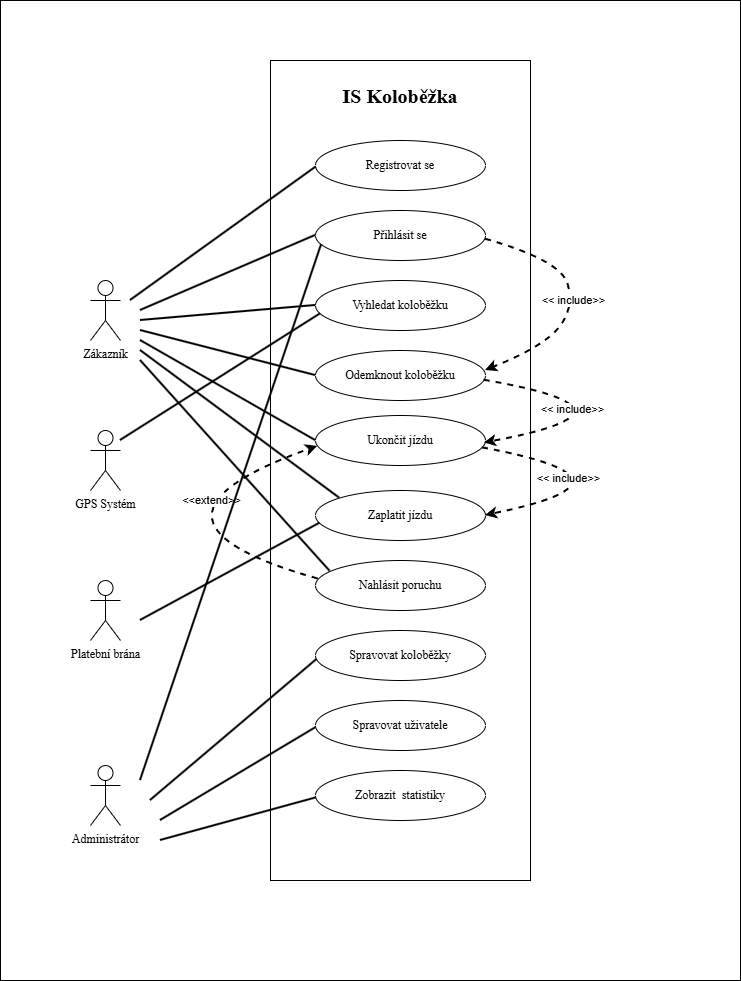

The diagram above was exported from draw.io. Its source (the exported page's mxGraphModel, read from the mxfile embedded in the PNG):
<mxGraphModel dx="1764" dy="1104" grid="1" gridSize="10" guides="1" tooltips="1" connect="1" arrows="1" fold="1" page="1" pageScale="1" pageWidth="827" pageHeight="1169" math="0" shadow="0">
  <root>
    <mxCell id="0" />
    <mxCell id="1" parent="0" />
    <mxCell id="0KUuxckjygMu5Qt2zBBa-2" parent="1" style="rounded=0;whiteSpace=wrap;html=1;fontFamily=Helvetica;fontSize=11;fontColor=default;labelBackgroundColor=default;" value="" vertex="1">
      <mxGeometry height="980" width="740" x="-50" y="20" as="geometry" />
    </mxCell>
    <mxCell id="v2yoBgFt_qEluNQkOqb9-1" parent="1" style="shape=umlActor;verticalLabelPosition=bottom;verticalAlign=top;html=1;outlineConnect=0;fontFamily=Times New Roman;" value="Zákazník" vertex="1">
      <mxGeometry height="60" width="30" x="40" y="300" as="geometry" />
    </mxCell>
    <mxCell id="v2yoBgFt_qEluNQkOqb9-3" parent="1" style="shape=umlActor;verticalLabelPosition=bottom;verticalAlign=top;html=1;outlineConnect=0;fontFamily=Times New Roman;" value="Administrátor" vertex="1">
      <mxGeometry height="60" width="30" x="40" y="785" as="geometry" />
    </mxCell>
    <mxCell id="v2yoBgFt_qEluNQkOqb9-5" parent="1" style="rounded=0;whiteSpace=wrap;html=1;" value="" vertex="1">
      <mxGeometry height="820" width="260" x="220" y="80" as="geometry" />
    </mxCell>
    <mxCell id="v2yoBgFt_qEluNQkOqb9-6" parent="1" style="text;html=1;whiteSpace=wrap;strokeColor=none;fillColor=none;align=center;verticalAlign=middle;rounded=0;fontSize=20;fontFamily=Times New Roman;" value="&lt;b&gt;IS Koloběžka&lt;/b&gt;" vertex="1">
      <mxGeometry height="30" width="140" x="280" y="100" as="geometry" />
    </mxCell>
    <mxCell id="v2yoBgFt_qEluNQkOqb9-8" parent="1" style="shape=umlActor;verticalLabelPosition=bottom;verticalAlign=top;html=1;outlineConnect=0;fontFamily=Times New Roman;" value="Platební brána" vertex="1">
      <mxGeometry height="60" width="30" x="40" y="600" as="geometry" />
    </mxCell>
    <mxCell id="v2yoBgFt_qEluNQkOqb9-9" parent="1" style="shape=umlActor;verticalLabelPosition=bottom;verticalAlign=top;html=1;outlineConnect=0;fontFamily=Times New Roman;" value="GPS Systém" vertex="1">
      <mxGeometry height="60" width="30" x="40" y="450" as="geometry" />
    </mxCell>
    <mxCell id="v2yoBgFt_qEluNQkOqb9-10" parent="1" style="ellipse;whiteSpace=wrap;html=1;fontFamily=Times New Roman;" value="Přihlásit se" vertex="1">
      <mxGeometry height="50" width="170" x="265" y="230" as="geometry" />
    </mxCell>
    <mxCell id="v2yoBgFt_qEluNQkOqb9-11" parent="1" style="ellipse;whiteSpace=wrap;html=1;fontFamily=Times New Roman;" value="Registrovat se" vertex="1">
      <mxGeometry height="50" width="170" x="265" y="160" as="geometry" />
    </mxCell>
    <mxCell id="v2yoBgFt_qEluNQkOqb9-13" parent="1" style="ellipse;whiteSpace=wrap;html=1;fontFamily=Times New Roman;" value="Vyhledat koloběžku" vertex="1">
      <mxGeometry height="50" width="170" x="265" y="300" as="geometry" />
    </mxCell>
    <mxCell id="v2yoBgFt_qEluNQkOqb9-14" parent="1" style="ellipse;whiteSpace=wrap;html=1;fontFamily=Times New Roman;" value="Odemknout koloběžku" vertex="1">
      <mxGeometry height="50" width="170" x="265" y="370" as="geometry" />
    </mxCell>
    <mxCell id="v2yoBgFt_qEluNQkOqb9-15" parent="1" style="ellipse;whiteSpace=wrap;html=1;fontFamily=Times New Roman;" value="Ukončit jízdu" vertex="1">
      <mxGeometry height="50" width="170" x="265" y="435" as="geometry" />
    </mxCell>
    <mxCell id="v2yoBgFt_qEluNQkOqb9-16" parent="1" style="ellipse;whiteSpace=wrap;html=1;fontFamily=Times New Roman;" value="Zaplatit jízdu" vertex="1">
      <mxGeometry height="50" width="170" x="265" y="510" as="geometry" />
    </mxCell>
    <mxCell id="v2yoBgFt_qEluNQkOqb9-17" parent="1" style="ellipse;whiteSpace=wrap;html=1;fontFamily=Times New Roman;" value="Nahlásit poruchu" vertex="1">
      <mxGeometry height="50" width="170" x="265" y="580" as="geometry" />
    </mxCell>
    <mxCell id="v2yoBgFt_qEluNQkOqb9-18" parent="1" style="ellipse;whiteSpace=wrap;html=1;fontFamily=Times New Roman;" value="Spravovat koloběžky" vertex="1">
      <mxGeometry height="50" width="170" x="265" y="650" as="geometry" />
    </mxCell>
    <mxCell id="v2yoBgFt_qEluNQkOqb9-19" parent="1" style="ellipse;whiteSpace=wrap;html=1;fontFamily=Times New Roman;" value="Spravovat uživatele" vertex="1">
      <mxGeometry height="50" width="170" x="265" y="720" as="geometry" />
    </mxCell>
    <mxCell id="v2yoBgFt_qEluNQkOqb9-20" parent="1" style="ellipse;whiteSpace=wrap;html=1;fontFamily=Times New Roman;" value="Zobrazit&amp;nbsp; statistiky" vertex="1">
      <mxGeometry height="50" width="170" x="265" y="790" as="geometry" />
    </mxCell>
    <mxCell id="v2yoBgFt_qEluNQkOqb9-26" edge="1" parent="1" style="endArrow=classic;html=1;rounded=0;strokeWidth=2;exitX=0.972;exitY=0.648;exitDx=0;exitDy=0;exitPerimeter=0;curved=1;strokeColor=default;entryX=1;entryY=0.4;entryDx=0;entryDy=0;entryPerimeter=0;dashed=1;" target="v2yoBgFt_qEluNQkOqb9-14" value="&amp;lt;&amp;lt; include&amp;gt;&amp;gt;">
      <mxGeometry height="50" relative="1" width="50" as="geometry">
        <Array as="points">
          <mxPoint x="510" y="280" />
          <mxPoint x="524.76" y="326.3" />
          <mxPoint x="494.76" y="366.3" />
        </Array>
        <mxPoint x="434.9999999999999" y="258.7000000000001" as="sourcePoint" />
        <mxPoint x="430" y="400" as="targetPoint" />
      </mxGeometry>
    </mxCell>
    <mxCell id="v2yoBgFt_qEluNQkOqb9-27" edge="1" parent="1" source="v2yoBgFt_qEluNQkOqb9-14" style="endArrow=classic;html=1;rounded=0;strokeWidth=2;curved=1;strokeColor=default;entryX=0.994;entryY=0.549;entryDx=0;entryDy=0;entryPerimeter=0;dashed=1;exitX=0.991;exitY=0.595;exitDx=0;exitDy=0;exitPerimeter=0;" target="v2yoBgFt_qEluNQkOqb9-15" value="&amp;lt;&amp;lt; include&amp;gt;&amp;gt;">
      <mxGeometry height="50" relative="1" width="50" x="-0.4875" y="-14" as="geometry">
        <mxPoint as="offset" />
        <Array as="points">
          <mxPoint x="610" y="430" />
        </Array>
        <mxPoint x="440" y="400" as="sourcePoint" />
        <mxPoint x="500.0000000000001" y="471.2999999999999" as="targetPoint" />
      </mxGeometry>
    </mxCell>
    <mxCell id="v2yoBgFt_qEluNQkOqb9-28" edge="1" parent="1" source="v2yoBgFt_qEluNQkOqb9-15" style="endArrow=classic;html=1;rounded=0;strokeWidth=2;curved=1;strokeColor=default;entryX=1;entryY=0.5;entryDx=0;entryDy=0;dashed=1;exitX=0.981;exitY=0.646;exitDx=0;exitDy=0;exitPerimeter=0;" target="v2yoBgFt_qEluNQkOqb9-16" value="&amp;lt;&amp;lt; include&amp;gt;&amp;gt;">
      <mxGeometry height="50" relative="1" width="50" x="-0.4875" y="-14" as="geometry">
        <mxPoint as="offset" />
        <Array as="points">
          <mxPoint x="607" y="500" />
        </Array>
        <mxPoint x="430" y="470" as="sourcePoint" />
        <mxPoint x="431" y="532" as="targetPoint" />
      </mxGeometry>
    </mxCell>
    <mxCell id="v2yoBgFt_qEluNQkOqb9-29" edge="1" parent="1" source="v2yoBgFt_qEluNQkOqb9-17" style="endArrow=classic;html=1;rounded=0;strokeWidth=2;curved=1;strokeColor=default;entryX=0.013;entryY=0.618;entryDx=0;entryDy=0;dashed=1;exitX=0.016;exitY=0.371;exitDx=0;exitDy=0;exitPerimeter=0;entryPerimeter=0;" target="v2yoBgFt_qEluNQkOqb9-15" value="&amp;lt;&amp;lt;extend&amp;gt;&amp;gt;">
      <mxGeometry height="50" relative="1" width="50" x="0.4532" y="-15" as="geometry">
        <mxPoint as="offset" />
        <Array as="points">
          <mxPoint x="60" y="540" />
        </Array>
        <mxPoint x="280.00000000000006" y="584.6500000000001" as="sourcePoint" />
        <mxPoint x="274.72999999999996" y="461" as="targetPoint" />
      </mxGeometry>
    </mxCell>
    <mxCell id="v2yoBgFt_qEluNQkOqb9-30" edge="1" parent="1" style="endArrow=none;html=1;rounded=1;strokeColor=default;strokeWidth=2;align=center;verticalAlign=middle;fontFamily=Helvetica;fontSize=11;fontColor=default;labelBackgroundColor=default;curved=0;entryX=0.002;entryY=0.535;entryDx=0;entryDy=0;entryPerimeter=0;" target="v2yoBgFt_qEluNQkOqb9-11" value="">
      <mxGeometry height="50" relative="1" width="50" as="geometry">
        <mxPoint x="80" y="320" as="sourcePoint" />
        <mxPoint x="170" y="270" as="targetPoint" />
      </mxGeometry>
    </mxCell>
    <mxCell id="v2yoBgFt_qEluNQkOqb9-31" edge="1" parent="1" style="endArrow=none;html=1;rounded=1;strokeColor=default;strokeWidth=2;align=center;verticalAlign=middle;fontFamily=Helvetica;fontSize=11;fontColor=default;labelBackgroundColor=default;curved=0;entryX=0;entryY=0.5;entryDx=0;entryDy=0;" target="v2yoBgFt_qEluNQkOqb9-10" value="">
      <mxGeometry height="50" relative="1" width="50" as="geometry">
        <mxPoint x="90" y="330" as="sourcePoint" />
        <mxPoint x="345" y="260" as="targetPoint" />
      </mxGeometry>
    </mxCell>
    <mxCell id="v2yoBgFt_qEluNQkOqb9-32" edge="1" parent="1" style="endArrow=none;html=1;rounded=1;strokeColor=default;strokeWidth=2;align=center;verticalAlign=middle;fontFamily=Helvetica;fontSize=11;fontColor=default;labelBackgroundColor=default;curved=0;entryX=0;entryY=0.5;entryDx=0;entryDy=0;" target="v2yoBgFt_qEluNQkOqb9-13" value="">
      <mxGeometry height="50" relative="1" width="50" as="geometry">
        <mxPoint x="90" y="340" as="sourcePoint" />
        <mxPoint x="315" y="300" as="targetPoint" />
      </mxGeometry>
    </mxCell>
    <mxCell id="v2yoBgFt_qEluNQkOqb9-33" edge="1" parent="1" style="endArrow=none;html=1;rounded=1;strokeColor=default;strokeWidth=2;align=center;verticalAlign=middle;fontFamily=Helvetica;fontSize=11;fontColor=default;labelBackgroundColor=default;curved=0;entryX=0;entryY=0.5;entryDx=0;entryDy=0;" target="v2yoBgFt_qEluNQkOqb9-14" value="">
      <mxGeometry height="50" relative="1" width="50" as="geometry">
        <mxPoint x="90" y="350" as="sourcePoint" />
        <mxPoint x="395" y="360" as="targetPoint" />
      </mxGeometry>
    </mxCell>
    <mxCell id="v2yoBgFt_qEluNQkOqb9-34" edge="1" parent="1" style="endArrow=none;html=1;rounded=1;strokeColor=default;strokeWidth=2;align=center;verticalAlign=middle;fontFamily=Helvetica;fontSize=11;fontColor=default;labelBackgroundColor=default;curved=0;entryX=0;entryY=0.5;entryDx=0;entryDy=0;" target="v2yoBgFt_qEluNQkOqb9-15" value="">
      <mxGeometry height="50" relative="1" width="50" as="geometry">
        <mxPoint x="90" y="360" as="sourcePoint" />
        <mxPoint x="345" y="350" as="targetPoint" />
      </mxGeometry>
    </mxCell>
    <mxCell id="v2yoBgFt_qEluNQkOqb9-35" edge="1" parent="1" style="endArrow=none;html=1;rounded=1;strokeColor=default;strokeWidth=2;align=center;verticalAlign=middle;fontFamily=Helvetica;fontSize=11;fontColor=default;labelBackgroundColor=default;curved=0;entryX=0;entryY=0;entryDx=0;entryDy=0;" target="v2yoBgFt_qEluNQkOqb9-16" value="">
      <mxGeometry height="50" relative="1" width="50" as="geometry">
        <mxPoint x="90" y="370" as="sourcePoint" />
        <mxPoint x="335" y="520" as="targetPoint" />
      </mxGeometry>
    </mxCell>
    <mxCell id="v2yoBgFt_qEluNQkOqb9-36" edge="1" parent="1" style="endArrow=none;html=1;rounded=1;strokeColor=default;strokeWidth=2;align=center;verticalAlign=middle;fontFamily=Helvetica;fontSize=11;fontColor=default;labelBackgroundColor=default;curved=0;entryX=0.086;entryY=0.217;entryDx=0;entryDy=0;entryPerimeter=0;" target="v2yoBgFt_qEluNQkOqb9-17" value="">
      <mxGeometry height="50" relative="1" width="50" as="geometry">
        <mxPoint x="90" y="380" as="sourcePoint" />
        <mxPoint x="340" y="577" as="targetPoint" />
      </mxGeometry>
    </mxCell>
    <mxCell id="v2yoBgFt_qEluNQkOqb9-37" edge="1" parent="1" style="endArrow=none;html=1;rounded=1;strokeColor=default;strokeWidth=2;align=center;verticalAlign=middle;fontFamily=Helvetica;fontSize=11;fontColor=default;labelBackgroundColor=default;curved=0;entryX=0.036;entryY=0.682;entryDx=0;entryDy=0;entryPerimeter=0;" target="v2yoBgFt_qEluNQkOqb9-10" value="">
      <mxGeometry height="50" relative="1" width="50" as="geometry">
        <mxPoint x="90" y="800" as="sourcePoint" />
        <mxPoint x="354" y="660" as="targetPoint" />
      </mxGeometry>
    </mxCell>
    <mxCell id="v2yoBgFt_qEluNQkOqb9-38" edge="1" parent="1" style="endArrow=none;html=1;rounded=1;strokeColor=default;strokeWidth=2;align=center;verticalAlign=middle;fontFamily=Helvetica;fontSize=11;fontColor=default;labelBackgroundColor=default;curved=0;entryX=0.007;entryY=0.584;entryDx=0;entryDy=0;entryPerimeter=0;" target="v2yoBgFt_qEluNQkOqb9-18" value="">
      <mxGeometry height="50" relative="1" width="50" as="geometry">
        <mxPoint x="100" y="820" as="sourcePoint" />
        <mxPoint x="311" y="480" as="targetPoint" />
      </mxGeometry>
    </mxCell>
    <mxCell id="v2yoBgFt_qEluNQkOqb9-39" edge="1" parent="1" style="endArrow=none;html=1;rounded=1;strokeColor=default;strokeWidth=2;align=center;verticalAlign=middle;fontFamily=Helvetica;fontSize=11;fontColor=default;labelBackgroundColor=default;curved=0;entryX=0.001;entryY=0.546;entryDx=0;entryDy=0;entryPerimeter=0;" target="v2yoBgFt_qEluNQkOqb9-19" value="">
      <mxGeometry height="50" relative="1" width="50" as="geometry">
        <mxPoint x="110" y="840" as="sourcePoint" />
        <mxPoint x="398" y="819" as="targetPoint" />
      </mxGeometry>
    </mxCell>
    <mxCell id="v2yoBgFt_qEluNQkOqb9-40" edge="1" parent="1" style="endArrow=none;html=1;rounded=1;strokeColor=default;strokeWidth=2;align=center;verticalAlign=middle;fontFamily=Helvetica;fontSize=11;fontColor=default;labelBackgroundColor=default;curved=0;entryX=0.003;entryY=0.549;entryDx=0;entryDy=0;entryPerimeter=0;" target="v2yoBgFt_qEluNQkOqb9-20" value="">
      <mxGeometry height="50" relative="1" width="50" as="geometry">
        <mxPoint x="110" y="860" as="sourcePoint" />
        <mxPoint x="348" y="858" as="targetPoint" />
      </mxGeometry>
    </mxCell>
    <mxCell id="v2yoBgFt_qEluNQkOqb9-41" edge="1" parent="1" style="endArrow=none;html=1;rounded=1;strokeColor=default;strokeWidth=2;align=center;verticalAlign=middle;fontFamily=Helvetica;fontSize=11;fontColor=default;labelBackgroundColor=default;curved=0;entryX=0.029;entryY=0.668;entryDx=0;entryDy=0;entryPerimeter=0;" target="v2yoBgFt_qEluNQkOqb9-13" value="">
      <mxGeometry height="50" relative="1" width="50" as="geometry">
        <mxPoint x="70" y="460" as="sourcePoint" />
        <mxPoint x="150" y="690" as="targetPoint" />
      </mxGeometry>
    </mxCell>
    <mxCell id="v2yoBgFt_qEluNQkOqb9-44" edge="1" parent="1" style="endArrow=none;html=1;rounded=1;strokeColor=default;strokeWidth=2;align=center;verticalAlign=middle;fontFamily=Helvetica;fontSize=11;fontColor=default;labelBackgroundColor=default;curved=0;entryX=0.026;entryY=0.654;entryDx=0;entryDy=0;entryPerimeter=0;" target="v2yoBgFt_qEluNQkOqb9-16" value="">
      <mxGeometry height="50" relative="1" width="50" as="geometry">
        <mxPoint x="90" y="640" as="sourcePoint" />
        <mxPoint x="278" y="679" as="targetPoint" />
      </mxGeometry>
    </mxCell>
  </root>
</mxGraphModel>